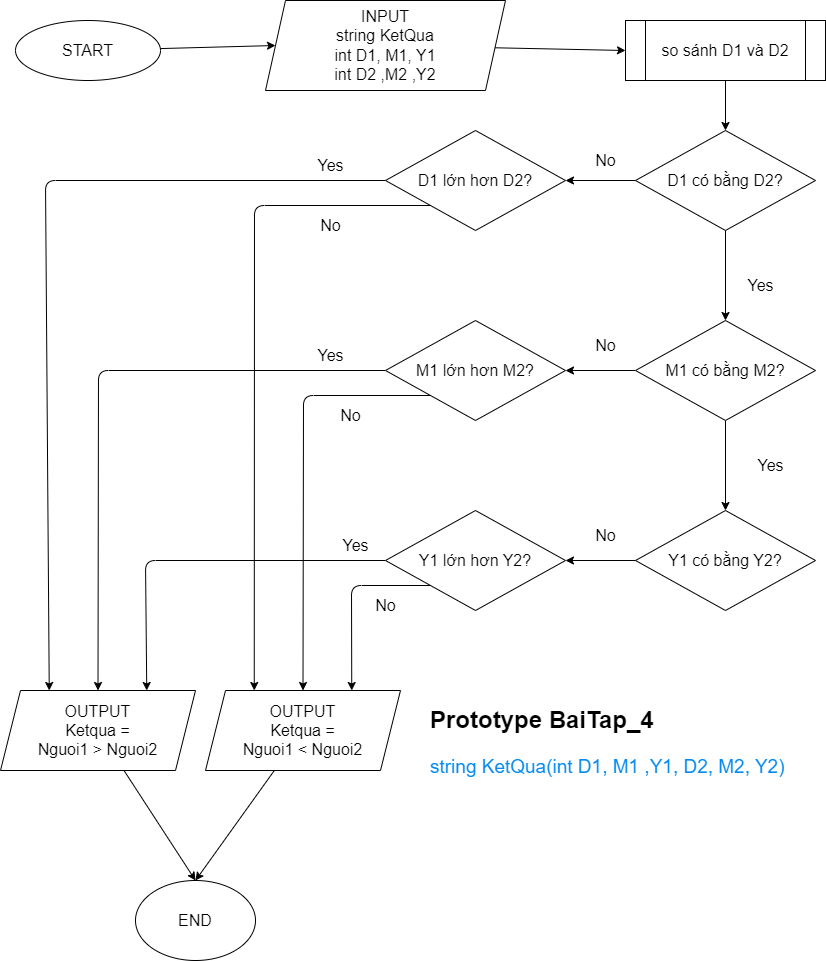

The diagram above was exported from draw.io. Its source (the exported page's mxGraphModel, read from the mxfile embedded in the PNG):
<mxGraphModel dx="1213" dy="536" grid="1" gridSize="10" guides="1" tooltips="1" connect="1" arrows="1" fold="1" page="1" pageScale="1" pageWidth="850" pageHeight="1100" math="0" shadow="0">
  <root>
    <mxCell id="0" />
    <mxCell id="1" parent="0" />
    <mxCell id="4" style="edgeStyle=none;html=1;entryX=0;entryY=0.5;entryDx=0;entryDy=0;fontSize=16;" parent="1" source="2" target="3" edge="1">
      <mxGeometry relative="1" as="geometry" />
    </mxCell>
    <mxCell id="2" value="START" style="ellipse;whiteSpace=wrap;html=1;fontSize=16;" parent="1" vertex="1">
      <mxGeometry x="30" y="20" width="145" height="60" as="geometry" />
    </mxCell>
    <mxCell id="9" style="edgeStyle=none;html=1;entryX=0;entryY=0.5;entryDx=0;entryDy=0;fontSize=16;" parent="1" source="3" target="8" edge="1">
      <mxGeometry relative="1" as="geometry" />
    </mxCell>
    <mxCell id="3" value="INPUT&lt;br&gt;string KetQua&lt;br&gt;int D1, M1, Y1&lt;br&gt;int D2 ,M2 ,Y2" style="shape=parallelogram;perimeter=parallelogramPerimeter;whiteSpace=wrap;html=1;fixedSize=1;fontSize=16;labelPosition=center;verticalLabelPosition=middle;align=center;verticalAlign=middle;" parent="1" vertex="1">
      <mxGeometry x="280" width="240" height="90" as="geometry" />
    </mxCell>
    <mxCell id="11" style="edgeStyle=none;html=1;fontSize=16;" parent="1" source="5" target="12" edge="1">
      <mxGeometry relative="1" as="geometry">
        <mxPoint x="470" y="180" as="targetPoint" />
      </mxGeometry>
    </mxCell>
    <mxCell id="15" value="" style="edgeStyle=none;html=1;fontSize=16;" parent="1" source="5" target="14" edge="1">
      <mxGeometry relative="1" as="geometry" />
    </mxCell>
    <mxCell id="5" value="D1 có bằng D2?" style="rhombus;whiteSpace=wrap;html=1;fontSize=16;" parent="1" vertex="1">
      <mxGeometry x="650" y="130" width="180" height="100" as="geometry" />
    </mxCell>
    <mxCell id="10" style="edgeStyle=none;html=1;entryX=0.5;entryY=0;entryDx=0;entryDy=0;fontSize=16;" parent="1" source="8" target="5" edge="1">
      <mxGeometry relative="1" as="geometry" />
    </mxCell>
    <mxCell id="8" value="so sánh D1 và D2" style="shape=process;whiteSpace=wrap;html=1;backgroundOutline=1;fontSize=16;" parent="1" vertex="1">
      <mxGeometry x="640" y="20" width="200" height="60" as="geometry" />
    </mxCell>
    <mxCell id="28" style="edgeStyle=none;html=1;entryX=0.25;entryY=0;entryDx=0;entryDy=0;fontSize=16;" parent="1" source="12" target="26" edge="1">
      <mxGeometry relative="1" as="geometry">
        <Array as="points">
          <mxPoint x="60" y="180" />
        </Array>
      </mxGeometry>
    </mxCell>
    <mxCell id="32" style="edgeStyle=none;html=1;entryX=0.25;entryY=0;entryDx=0;entryDy=0;fontSize=16;exitX=0;exitY=1;exitDx=0;exitDy=0;" parent="1" source="12" target="27" edge="1">
      <mxGeometry relative="1" as="geometry">
        <Array as="points">
          <mxPoint x="269" y="205" />
        </Array>
      </mxGeometry>
    </mxCell>
    <mxCell id="12" value="D1 lớn hơn D2?" style="rhombus;whiteSpace=wrap;html=1;fontSize=16;" parent="1" vertex="1">
      <mxGeometry x="400" y="130" width="180" height="100" as="geometry" />
    </mxCell>
    <mxCell id="19" value="" style="edgeStyle=none;html=1;fontSize=16;" parent="1" source="14" target="18" edge="1">
      <mxGeometry relative="1" as="geometry" />
    </mxCell>
    <mxCell id="21" value="" style="edgeStyle=none;html=1;fontSize=16;" parent="1" source="14" target="20" edge="1">
      <mxGeometry relative="1" as="geometry" />
    </mxCell>
    <mxCell id="14" value="M1 có bằng M2?" style="rhombus;whiteSpace=wrap;html=1;fontSize=16;" parent="1" vertex="1">
      <mxGeometry x="650" y="320" width="180" height="100" as="geometry" />
    </mxCell>
    <mxCell id="25" value="" style="edgeStyle=none;html=1;fontSize=16;" parent="1" source="18" target="24" edge="1">
      <mxGeometry relative="1" as="geometry" />
    </mxCell>
    <mxCell id="18" value="Y1 có bằng Y2?" style="rhombus;whiteSpace=wrap;html=1;fontSize=16;" parent="1" vertex="1">
      <mxGeometry x="650" y="510" width="180" height="100" as="geometry" />
    </mxCell>
    <mxCell id="30" style="edgeStyle=none;html=1;entryX=0.5;entryY=0;entryDx=0;entryDy=0;fontSize=16;" parent="1" source="20" target="26" edge="1">
      <mxGeometry relative="1" as="geometry">
        <Array as="points">
          <mxPoint x="113" y="370" />
        </Array>
      </mxGeometry>
    </mxCell>
    <mxCell id="33" style="edgeStyle=none;html=1;entryX=0.5;entryY=0;entryDx=0;entryDy=0;fontSize=16;exitX=0;exitY=1;exitDx=0;exitDy=0;" parent="1" source="20" target="27" edge="1">
      <mxGeometry relative="1" as="geometry">
        <Array as="points">
          <mxPoint x="318" y="395" />
        </Array>
      </mxGeometry>
    </mxCell>
    <mxCell id="20" value="M1 lớn hơn M2?" style="rhombus;whiteSpace=wrap;html=1;fontSize=16;" parent="1" vertex="1">
      <mxGeometry x="400" y="320" width="180" height="100" as="geometry" />
    </mxCell>
    <mxCell id="31" style="edgeStyle=none;html=1;entryX=0.75;entryY=0;entryDx=0;entryDy=0;fontSize=16;" parent="1" source="24" target="26" edge="1">
      <mxGeometry relative="1" as="geometry">
        <Array as="points">
          <mxPoint x="160" y="560" />
        </Array>
      </mxGeometry>
    </mxCell>
    <mxCell id="34" style="edgeStyle=none;html=1;entryX=0.75;entryY=0;entryDx=0;entryDy=0;fontSize=16;exitX=0;exitY=1;exitDx=0;exitDy=0;" parent="1" source="24" target="27" edge="1">
      <mxGeometry relative="1" as="geometry">
        <Array as="points">
          <mxPoint x="366" y="585" />
        </Array>
      </mxGeometry>
    </mxCell>
    <mxCell id="24" value="Y1 lớn hơn Y2?" style="rhombus;whiteSpace=wrap;html=1;fontSize=16;" parent="1" vertex="1">
      <mxGeometry x="400" y="510" width="180" height="100" as="geometry" />
    </mxCell>
    <mxCell id="37" style="edgeStyle=none;html=1;entryX=0.5;entryY=0;entryDx=0;entryDy=0;fontSize=16;" parent="1" source="26" target="35" edge="1">
      <mxGeometry relative="1" as="geometry" />
    </mxCell>
    <mxCell id="26" value="OUTPUT&lt;br&gt;Ketqua =&lt;br&gt;Nguoi1 &amp;gt; Nguoi2" style="shape=parallelogram;perimeter=parallelogramPerimeter;whiteSpace=wrap;html=1;fixedSize=1;fontSize=16;" parent="1" vertex="1">
      <mxGeometry x="15" y="690" width="195" height="80" as="geometry" />
    </mxCell>
    <mxCell id="36" style="edgeStyle=none;html=1;entryX=0.5;entryY=0;entryDx=0;entryDy=0;fontSize=16;" parent="1" source="27" target="35" edge="1">
      <mxGeometry relative="1" as="geometry" />
    </mxCell>
    <mxCell id="27" value="OUTPUT&lt;br&gt;Ketqua =&lt;br&gt;Nguoi1 &amp;lt; Nguoi2" style="shape=parallelogram;perimeter=parallelogramPerimeter;whiteSpace=wrap;html=1;fixedSize=1;fontSize=16;" parent="1" vertex="1">
      <mxGeometry x="220" y="690" width="195" height="80" as="geometry" />
    </mxCell>
    <mxCell id="35" value="END" style="ellipse;whiteSpace=wrap;html=1;fontSize=16;" parent="1" vertex="1">
      <mxGeometry x="150" y="880" width="120" height="80" as="geometry" />
    </mxCell>
    <mxCell id="38" value="No" style="text;html=1;align=center;verticalAlign=middle;resizable=0;points=[];autosize=1;strokeColor=none;fillColor=none;fontSize=16;" parent="1" vertex="1">
      <mxGeometry x="600" y="145" width="40" height="30" as="geometry" />
    </mxCell>
    <mxCell id="39" value="Yes" style="text;html=1;align=center;verticalAlign=middle;resizable=0;points=[];autosize=1;strokeColor=none;fillColor=none;fontSize=16;" parent="1" vertex="1">
      <mxGeometry x="750" y="270" width="50" height="30" as="geometry" />
    </mxCell>
    <mxCell id="40" value="Yes" style="text;html=1;align=center;verticalAlign=middle;resizable=0;points=[];autosize=1;strokeColor=none;fillColor=none;fontSize=16;" parent="1" vertex="1">
      <mxGeometry x="760" y="450" width="50" height="30" as="geometry" />
    </mxCell>
    <mxCell id="41" value="No" style="text;html=1;align=center;verticalAlign=middle;resizable=0;points=[];autosize=1;strokeColor=none;fillColor=none;fontSize=16;" parent="1" vertex="1">
      <mxGeometry x="600" y="330" width="40" height="30" as="geometry" />
    </mxCell>
    <mxCell id="42" value="No" style="text;html=1;align=center;verticalAlign=middle;resizable=0;points=[];autosize=1;strokeColor=none;fillColor=none;fontSize=16;" parent="1" vertex="1">
      <mxGeometry x="600" y="520" width="40" height="30" as="geometry" />
    </mxCell>
    <mxCell id="43" value="No" style="text;html=1;align=center;verticalAlign=middle;resizable=0;points=[];autosize=1;strokeColor=none;fillColor=none;fontSize=16;" parent="1" vertex="1">
      <mxGeometry x="325" y="210" width="40" height="30" as="geometry" />
    </mxCell>
    <mxCell id="44" value="No" style="text;html=1;align=center;verticalAlign=middle;resizable=0;points=[];autosize=1;strokeColor=none;fillColor=none;fontSize=16;" parent="1" vertex="1">
      <mxGeometry x="345" y="400" width="40" height="30" as="geometry" />
    </mxCell>
    <mxCell id="45" value="No" style="text;html=1;align=center;verticalAlign=middle;resizable=0;points=[];autosize=1;strokeColor=none;fillColor=none;fontSize=16;" parent="1" vertex="1">
      <mxGeometry x="380" y="590" width="40" height="30" as="geometry" />
    </mxCell>
    <mxCell id="46" value="Yes" style="text;html=1;align=center;verticalAlign=middle;resizable=0;points=[];autosize=1;strokeColor=none;fillColor=none;fontSize=16;" parent="1" vertex="1">
      <mxGeometry x="320" y="150" width="50" height="30" as="geometry" />
    </mxCell>
    <mxCell id="47" value="Yes" style="text;html=1;align=center;verticalAlign=middle;resizable=0;points=[];autosize=1;strokeColor=none;fillColor=none;fontSize=16;" parent="1" vertex="1">
      <mxGeometry x="320" y="340" width="50" height="30" as="geometry" />
    </mxCell>
    <mxCell id="48" value="Yes" style="text;html=1;align=center;verticalAlign=middle;resizable=0;points=[];autosize=1;strokeColor=none;fillColor=none;fontSize=16;" parent="1" vertex="1">
      <mxGeometry x="345" y="530" width="50" height="30" as="geometry" />
    </mxCell>
    <mxCell id="49" value="&lt;h1&gt;&lt;span style=&quot;background-color: initial;&quot;&gt;Prototype BaiTap_4&lt;/span&gt;&lt;/h1&gt;&lt;h1&gt;&lt;span style=&quot;font-weight: 400;&quot;&gt;&lt;font color=&quot;#058af0&quot; style=&quot;font-size: 19px;&quot;&gt;string KetQua(int D1, M1 ,Y1, D2, M2, Y2)&lt;/font&gt;&lt;/span&gt;&lt;/h1&gt;" style="text;html=1;strokeColor=none;fillColor=none;spacing=5;spacingTop=-20;whiteSpace=wrap;overflow=hidden;rounded=0;" parent="1" vertex="1">
      <mxGeometry x="440" y="700" width="370" height="90" as="geometry" />
    </mxCell>
  </root>
</mxGraphModel>